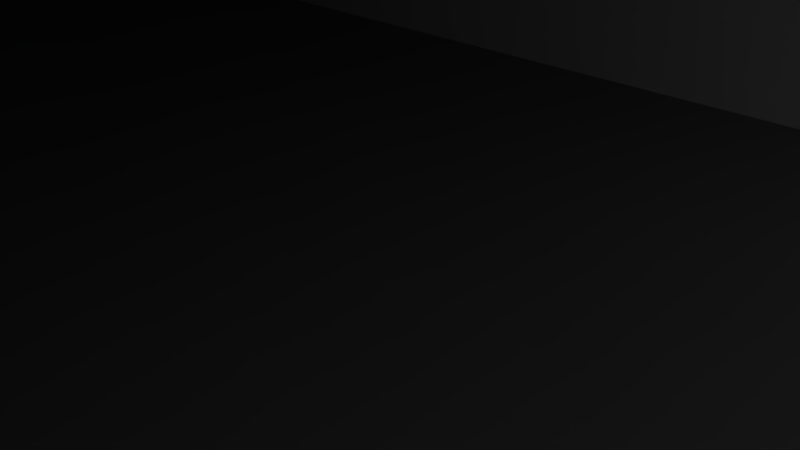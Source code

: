 # Source: Facility1.blend  (saved by Blender 2.79.0; exported with 4.5.12 LTS)
import bpy
from mathutils import Matrix  # noqa: F401  (used for matrix-valued properties, if any)

bpy.ops.wm.read_factory_settings(use_empty=True)
scene = bpy.context.scene
scene.name = 'Scene'

# ---- collections
col_collection_1 = bpy.data.collections.new('Collection 1'); scene.collection.children.link(col_collection_1)

# ---- materials (node trees are filled in below, after node groups)
mat_room1_001 = bpy.data.materials.new('Room1.001')
mat_room1_001.alpha_threshold = 0.0
mat_room1_001.use_transparent_shadow = False
mat_room1_001.roughness = 0.5
mat_room1_001.line_color = (0.0, 0.0, 0.0, 1.0)
mat_floor = bpy.data.materials.new('FLoor')
mat_floor.alpha_threshold = 0.0
mat_floor.use_transparent_shadow = False
mat_floor.diffuse_color = (0.307, 0.307, 0.307, 1.0)
mat_floor.roughness = 0.5
mat_room1 = bpy.data.materials.new('Room1')
mat_room1.alpha_threshold = 0.0
mat_room1.use_transparent_shadow = False
mat_room1.roughness = 0.5
mat_room1.line_color = (0.0, 0.0, 0.0, 1.0)

# ---- material node trees

# ---- world
world_world = bpy.data.worlds.new('World'); scene.world = world_world
world_world.color = (0.05088, 0.05088, 0.05088)
world_world.use_sun_shadow = False
world_world.sun_shadow_jitter_overblur = 0.0
world_world.cycles.sampling_method = 'MANUAL'

# ---- cameras
cam_camera = bpy.data.cameras.new('Camera')
cam_camera.clip_end = 100.0
cam_camera.lens = 35.0
cam_camera.sensor_width = 32.0
cam_camera.sensor_height = 18.0
cam_camera.ortho_scale = 7.314
cam_camera.dof.focus_distance = 0.0
cam_camera.dof.aperture_fstop = 128.0

# ---- lights
light_lamp = bpy.data.lights.new('Lamp', 'POINT')
light_lamp.transmission_factor = 0.0
light_lamp.cutoff_distance = 30.0
light_lamp.energy = 100.0
light_lamp.shadow_buffer_clip_start = 1.001
light_lamp.shadow_soft_size = 0.1
light_lamp.shadow_maximum_resolution = 0.006
light_lamp.use_absolute_resolution = True

# ---- meshes
me_cylinder = bpy.data.meshes.new('Cylinder')
me_cylinder.from_pydata([(0.0, 1.0, -22.0), (0.0, 1.0, -8.611), (0.1305, 0.9914, -22.0), (0.1305, 0.9914, -8.611), (0.2588, 0.9659, -22.0), (0.2588, 0.9659, -8.611), (0.3827, 0.9239, -22.0), (0.3827, 0.9239, -8.611), (0.5, 0.866, -22.0), (0.5, 0.866, -8.611), (0.6088, 0.7934, -22.0), (0.6088, 0.7934, -8.611), (0.7071, 0.7071, -22.0), (0.7071, 0.7071, -8.611), (0.7934, 0.6088, -22.0), (0.7934, 0.6088, -8.611), (0.866, 0.5, -22.0), (0.866, 0.5, -8.611), (0.9239, 0.3827, -22.0), (0.9239, 0.3827, -8.611), (0.9659, 0.2588, -22.0), (0.9659, 0.2588, -8.611), (0.9914, 0.1305, -22.0), (0.9914, 0.1305, -8.611), (1.0, 1.947e-07, -22.0), (1.0, 1.947e-07, -8.611), (0.9914, -0.1305, -22.0), (0.9914, -0.1305, -8.611), (0.9659, -0.2588, -22.0), (0.9659, -0.2588, -8.611), (0.9239, -0.3827, -22.0), (0.9239, -0.3827, -8.611), (0.866, -0.5, -22.0), (0.866, -0.5, -8.611), (0.7934, -0.6088, -22.0), (0.7934, -0.6088, -8.611), (0.7071, -0.7071, -22.0), (0.7071, -0.7071, -8.611), (0.6088, -0.7934, -22.0), (0.6088, -0.7934, -8.611), (0.5, -0.866, -22.0), (0.5, -0.866, -8.611), (0.3827, -0.9239, -22.0), (0.3827, -0.9239, -8.611), (0.2588, -0.9659, -22.0), (0.2588, -0.9659, -8.611), (0.1305, -0.9914, -22.0), (0.1305, -0.9914, -8.611), (3.894e-07, -1.0, -22.0), (3.894e-07, -1.0, -8.611), (-0.1305, -0.9914, -22.0), (-0.1305, -0.9914, -8.611), (-0.2588, -0.9659, -22.0), (-0.2588, -0.9659, -8.611), (-0.3827, -0.9239, -22.0), (-0.3827, -0.9239, -8.611), (-0.5, -0.866, -22.0), (-0.5, -0.866, -8.611), (-0.6088, -0.7934, -22.0), (-0.6088, -0.7934, -8.611), (-0.7071, -0.7071, -22.0), (-0.7071, -0.7071, -8.611), (-0.7934, -0.6088, -22.0), (-0.7934, -0.6088, -8.611), (-0.866, -0.5, -22.0), (-0.866, -0.5, -8.611), (-0.9239, -0.3827, -22.0), (-0.9239, -0.3827, -8.611), (-0.9659, -0.2588, -22.0), (-0.9659, -0.2588, -8.611), (-0.9914, -0.1305, -22.0), (-0.9914, -0.1305, -8.611), (-1.0, 4.888e-07, -22.0), (-1.0, 4.888e-07, -8.611), (-0.9914, 0.1305, -22.0), (-0.9914, 0.1305, -8.611), (-0.9659, 0.2588, -22.0), (-0.9659, 0.2588, -8.611), (-0.9239, 0.3827, -22.0), (-0.9239, 0.3827, -8.611), (-0.866, 0.5, -22.0), (-0.866, 0.5, -8.611), (-0.7934, 0.6088, -22.0), (-0.7934, 0.6088, -8.611), (-0.7071, 0.7071, -22.0), (-0.7071, 0.7071, -8.611), (-0.6088, 0.7934, -22.0), (-0.6088, 0.7934, -8.611), (-0.5, 0.866, -22.0), (-0.5, 0.866, -8.611), (-0.3827, 0.9239, -22.0), (-0.3827, 0.9239, -8.611), (-0.2588, 0.9659, -22.0), (-0.2588, 0.9659, -8.611), (-0.1305, 0.9914, -22.0), (-0.1305, 0.9914, -8.611)], [], [(0, 1, 3, 2), (2, 3, 5, 4), (4, 5, 7, 6), (6, 7, 9, 8), (8, 9, 11, 10), (10, 11, 13, 12), (12, 13, 15, 14), (14, 15, 17, 16), (16, 17, 19, 18), (18, 19, 21, 20), (20, 21, 23, 22), (22, 23, 25, 24), (24, 25, 27, 26), (26, 27, 29, 28), (28, 29, 31, 30), (30, 31, 33, 32), (32, 33, 35, 34), (34, 35, 37, 36), (36, 37, 39, 38), (38, 39, 41, 40), (40, 41, 43, 42), (42, 43, 45, 44), (44, 45, 47, 46), (46, 47, 49, 48), (48, 49, 51, 50), (50, 51, 53, 52), (52, 53, 55, 54), (54, 55, 57, 56), (56, 57, 59, 58), (58, 59, 61, 60), (60, 61, 63, 62), (62, 63, 65, 64), (64, 65, 67, 66), (66, 67, 69, 68), (68, 69, 71, 70), (70, 71, 73, 72), (72, 73, 75, 74), (74, 75, 77, 76), (76, 77, 79, 78), (78, 79, 81, 80), (80, 81, 83, 82), (82, 83, 85, 84), (84, 85, 87, 86), (86, 87, 89, 88), (88, 89, 91, 90), (90, 91, 93, 92), (3, 1, 95, 93, 91, 89, 87, 85, 83, 81, 79, 77, 75, 73, 71, 69, 67, 65, 63, 61, 59, 57, 55, 53, 51, 49, 47, 45, 43, 41, 39, 37, 35, 33, 31, 29, 27, 25, 23, 21, 19, 17, 15, 13, 11, 9, 7, 5), (92, 93, 95, 94), (94, 95, 1, 0), (0, 2, 4, 6, 8, 10, 12, 14, 16, 18, 20, 22, 24, 26, 28, 30, 32, 34, 36, 38, 40, 42, 44, 46, 48, 50, 52, 54, 56, 58, 60, 62, 64, 66, 68, 70, 72, 74, 76, 78, 80, 82, 84, 86, 88, 90, 92, 94)])
me_cylinder.use_remesh_preserve_volume = False
me_cylinder.use_remesh_preserve_attributes = False
me_cylinder.use_mirror_vertex_groups = False
me_cylinder.update()
me_cube_010 = bpy.data.meshes.new('Cube.010')
me_cube_010.from_pydata([(-5.0, 48.44, 17.0), (-5.0, 48.44, 7.001), (-15.0, 48.44, 7.001), (-5.0, 117.7, 7.001), (-15.0, 117.7, 7.001), (17.67, 48.44, 7.001), (-37.67, 48.44, 7.001), (17.67, 117.7, 7.001), (-37.67, 117.7, 7.001), (-15.0, 48.44, 17.0), (17.67, 48.44, 17.0), (-37.67, 48.44, 17.0), (17.67, 117.7, 17.0), (-37.67, 117.7, 17.0), (-5.0, 48.44, 51.75), (-15.0, 48.44, 51.75), (17.67, 48.44, 51.75), (-37.67, 48.44, 51.75), (17.67, 117.7, 51.75), (-37.67, 117.7, 51.75), (-5.673, 117.7, 51.75), (-5.187, 117.7, 17.0), (-14.69, 117.7, 17.0), (-13.62, 117.7, 51.75)], [], [(3, 1, 5, 7), (2, 4, 8, 6), (5, 1, 0, 10), (7, 5, 10, 12), (2, 6, 11, 9), (6, 8, 13, 11), (11, 13, 19, 17), (10, 0, 14, 16), (12, 10, 16, 18), (13, 22, 23, 19), (9, 11, 17, 15), (15, 14, 0, 9), (18, 16, 14, 20), (7, 12, 21, 3), (3, 21, 22, 4), (20, 21, 12, 18), (23, 22, 21, 20), (4, 22, 13, 8), (23, 15, 17, 19), (20, 14, 15, 23), (3, 4, 2, 1)])
_uv = me_cube_010.uv_layers.new(name='UVMap')
_uv.uv.foreach_set('vector', [0.1707, 0.4782, 0.1707, 0.1209, 0.2891, 0.1209, 0.2891, 0.4782, 0.1184, 0.1209, 0.1184, 0.4782, 9.964e-08, 0.4782, 0.0, 0.1209, 0.7841, 0.5881, 0.9025, 0.5881, 0.9025, 0.6396, 0.7841, 0.6396, 0.7841, 0.3573, 0.7841, 0.7146, 0.7318, 0.7146, 0.7318, 0.3573, 0.9025, 0.5881, 0.7841, 0.5881, 0.7841, 0.5365, 0.9025, 0.5365, 0.8119, 0.0, 0.8119, 0.3573, 0.7597, 0.3573, 0.7597, 0.0, 0.7597, 0.0, 0.7597, 0.3573, 0.5782, 0.3573, 0.5782, 3.934e-08, 0.7841, 0.6396, 0.9025, 0.6396, 0.9025, 0.8188, 0.7841, 0.8188, 0.7318, 0.3573, 0.7318, 0.7146, 0.5503, 0.7146, 0.5503, 0.3573, 0.7318, 0.7146, 0.7318, 0.8331, 0.5503, 0.8387, 0.5503, 0.7146, 0.9025, 0.5365, 0.7841, 0.5365, 0.7841, 0.3573, 0.9025, 0.3573, 0.9025, 0.3573, 0.9547, 0.3573, 0.9547, 0.5365, 0.9025, 0.5365, 0.5782, 0.0, 0.5782, 0.3573, 0.4598, 0.3573, 0.4563, 3.934e-08, 0.7841, 1.0, 0.7318, 1.0, 0.7318, 0.8821, 0.7841, 0.8831, 0.7841, 0.8831, 0.7318, 0.8821, 0.7318, 0.8331, 0.7841, 0.8315, 0.5503, 0.8796, 0.7318, 0.8821, 0.7318, 1.0, 0.5503, 1.0, 0.5503, 0.8387, 0.7318, 0.8331, 0.7318, 0.8821, 0.5503, 0.8796, 0.7841, 0.8315, 0.7318, 0.8331, 0.7318, 0.7146, 0.7841, 0.7146, 0.4148, 7.869e-08, 0.4075, 0.3573, 0.2891, 0.3573, 0.2891, 1.18e-07, 0.4563, 3.934e-08, 0.4598, 0.3573, 0.4075, 0.3573, 0.4148, 7.869e-08, 0.1707, 0.4782, 0.1184, 0.4782, 0.1184, 0.1209, 0.1707, 0.1209])
me_cube_010.materials.append(mat_room1_001)
me_cube_010.materials.append(mat_floor)
me_cube_010.use_remesh_preserve_volume = False
me_cube_010.use_remesh_preserve_attributes = False
me_cube_010.use_mirror_vertex_groups = False
me_cube_010.update()
me_cube_003 = bpy.data.meshes.new('Cube.003')
me_cube_003.from_pydata([(-4.315, 1.0, 0.6932), (-4.315, 1.0, 1.0), (29.42, -6.087, 0.6932), (29.42, -6.087, 1.0), (29.42, 1.0, 0.6932), (29.42, 1.0, 1.0), (-1.438, -6.087, 0.6932), (-4.315, -3.211, 0.6932), (-4.315, -3.211, 1.0), (-1.438, -6.087, 1.0)], [], [(2, 3, 9, 6), (0, 1, 5, 4), (4, 5, 3, 2), (5, 1, 8, 9, 3), (7, 8, 1, 0), (6, 9, 8, 7), (0, 4, 2, 6, 7)])
me_cube_003.use_remesh_preserve_volume = False
me_cube_003.use_remesh_preserve_attributes = False
me_cube_003.use_mirror_vertex_groups = False
me_cube_003.update()
me_cube_002 = bpy.data.meshes.new('Cube.002')
me_cube_002.from_pydata([(18.73, 9.574, 7.577), (18.73, 9.574, 8.001), (18.73, 42.0, 7.577), (18.73, 42.0, 8.001), (25.0, 9.574, 7.577), (25.0, 9.574, 8.001), (25.0, 42.0, 7.577), (25.0, 42.0, 8.001)], [], [(0, 1, 3, 2), (2, 3, 7, 6), (6, 7, 5, 4), (4, 5, 1, 0), (2, 6, 4, 0), (7, 3, 1, 5)])
me_cube_002.use_remesh_preserve_volume = False
me_cube_002.use_remesh_preserve_attributes = False
me_cube_002.use_mirror_vertex_groups = False
me_cube_002.update()
me_cube_008 = bpy.data.meshes.new('Cube.008')
me_cube_008.from_pydata([(1.327, 0.6187, 0.2284), (1.327, 0.6187, 0.3964), (1.327, 5.452, 0.2284), (1.327, 5.452, 0.3964), (2.12, 0.6187, 0.2284), (2.12, 0.6187, 0.3964), (2.12, 5.452, 0.2284), (2.12, 5.452, 0.3964)], [], [(0, 1, 3, 2), (2, 3, 7, 6), (6, 7, 5, 4), (4, 5, 1, 0), (2, 6, 4, 0), (7, 3, 1, 5)])
me_cube_008.use_remesh_preserve_volume = False
me_cube_008.use_remesh_preserve_attributes = False
me_cube_008.use_mirror_vertex_groups = False
me_cube_008.update()
me_cube_007 = bpy.data.meshes.new('Cube.007')
me_cube_007.from_pydata([(-1.643, -0.3033, -1.855), (1.643, -0.3033, -1.855), (-1.643, -0.3033, 1.664), (1.643, -0.3033, 1.664), (1.834, -0.6917, -1.855), (-1.834, -0.6917, -1.855), (-1.834, -0.6917, 1.855), (1.834, -0.6917, 1.855), (1.834, -0.3033, -1.855), (-1.834, -0.3033, -1.855), (-1.834, -0.3033, 1.855), (1.834, -0.3033, 1.855), (1.643, -0.6543, -1.855), (-1.643, -0.6543, -1.855), (-1.643, -0.6543, 1.664), (1.643, -0.6543, 1.664)], [], [(0, 2, 14, 13), (10, 6, 7, 11), (9, 5, 6, 10), (11, 7, 4, 8), (2, 0, 9, 10), (1, 3, 11, 8), (3, 2, 10, 11), (3, 1, 12, 15), (2, 3, 15, 14)])
me_cube_007.materials.append(mat_room1)
me_cube_007.materials.append(mat_floor)
me_cube_007.use_remesh_preserve_volume = False
me_cube_007.use_remesh_preserve_attributes = False
me_cube_007.use_mirror_vertex_groups = False
me_cube_007.update()
me_cube_006 = bpy.data.meshes.new('Cube.006')
me_cube_006.from_pydata([], [], [])
me_cube_006.materials.append(mat_room1)
me_cube_006.materials.append(mat_floor)
me_cube_006.use_remesh_preserve_volume = False
me_cube_006.use_remesh_preserve_attributes = False
me_cube_006.use_mirror_vertex_groups = False
me_cube_006.update()
me_cube_005 = bpy.data.meshes.new('Cube.005')
me_cube_005.from_pydata([(-25.15, 0.0, -1.0), (-25.15, 0.0, 6.001), (-25.15, 1.0, -1.0), (-25.15, 1.0, 6.001), (14.15, 0.0, -1.0), (14.15, 0.0, 6.001), (14.15, 1.0, -1.0), (14.15, 1.0, 6.001)], [], [(0, 1, 3, 2), (2, 3, 7, 6), (6, 7, 5, 4), (4, 5, 1, 0), (2, 6, 4, 0), (7, 3, 1, 5)])
me_cube_005.use_remesh_preserve_volume = False
me_cube_005.use_remesh_preserve_attributes = False
me_cube_005.use_mirror_vertex_groups = False
me_cube_005.update()
me_cube_004 = bpy.data.meshes.new('Cube.004')
me_cube_004.from_pydata([(-1.0, -1.0, 0.0), (-1.0, -1.0, 1.0), (-1.0, 16.57, 0.0), (-1.0, 16.57, 1.0), (49.0, -1.0, 0.0), (49.0, -1.0, 1.0), (49.0, 16.57, 0.0), (49.0, 16.57, 1.0)], [], [(0, 1, 3, 2), (2, 3, 7, 6), (6, 7, 5, 4), (4, 5, 1, 0), (2, 6, 4, 0), (7, 3, 1, 5)])
me_cube_004.use_remesh_preserve_volume = False
me_cube_004.use_remesh_preserve_attributes = False
me_cube_004.use_mirror_vertex_groups = False
me_cube_004.update()
me_cube_001 = bpy.data.meshes.new('Cube.001')
me_cube_001.from_pydata([(-0.36, -0.3547, -0.9), (-0.36, -0.3547, 0.9), (-0.36, 0.3547, -0.9), (-0.36, 0.3547, 0.9), (0.36, -0.3547, -0.9), (0.36, -0.3547, 0.9), (0.36, 0.3547, -0.9), (0.36, 0.3547, 0.9)], [], [(0, 1, 3, 2), (2, 3, 7, 6), (6, 7, 5, 4), (4, 5, 1, 0), (2, 6, 4, 0), (7, 3, 1, 5)])
me_cube_001.use_remesh_preserve_volume = False
me_cube_001.use_remesh_preserve_attributes = False
me_cube_001.use_mirror_vertex_groups = False
me_cube_001.update()
me_cube = bpy.data.meshes.new('Cube')
me_cube.from_pydata([(25.89, 25.89, -1.036), (25.89, -25.89, -1.036), (-21.64, -25.89, -1.036), (-25.89, 25.89, -1.036), (25.89, 25.89, 17.61), (25.89, -25.89, 17.61), (-25.89, -25.89, 17.61), (-25.89, 25.89, 17.61), (15.54, 25.89, -1.036), (5.178, 25.89, -1.036), (-5.178, 25.89, -1.036), (-15.54, 25.89, -1.036), (15.54, -25.89, -1.036), (5.178, -25.89, -1.036), (-5.178, -25.89, -1.036), (-18.36, -25.89, -1.036), (15.54, 25.89, 17.61), (5.178, 25.89, 17.61), (-5.178, 25.89, 17.61), (-15.54, 25.89, 17.61), (15.54, -25.89, 17.61), (5.178, -25.89, 17.61), (-5.178, -25.89, 17.61), (-15.54, -25.89, 17.61), (25.89, 15.54, -1.036), (25.89, 5.178, -1.036), (25.89, -5.178, -1.036), (25.89, -15.54, -1.036), (-25.89, -15.54, -1.036), (-25.89, -5.178, -1.036), (-25.89, 5.178, -1.036), (-25.89, 15.54, -1.036), (25.89, 15.54, 17.61), (25.89, 5.178, 17.61), (25.89, -5.178, 17.61), (25.89, -15.54, 17.61), (-25.89, -15.54, 17.61), (-25.89, -5.178, 17.61), (-25.89, 5.178, 17.61), (-25.89, 15.54, 17.61), (15.54, -15.54, 17.61), (15.54, -5.178, 17.61), (15.54, 5.178, 17.61), (15.54, 15.54, 17.61), (5.178, -15.54, 17.61), (5.178, -5.178, 17.61), (5.178, 5.178, 17.61), (5.178, 15.54, 17.61), (-5.178, -15.54, 17.61), (-5.178, -5.178, 17.61), (-5.178, 5.178, 17.61), (-5.178, 15.54, 17.61), (-15.54, -15.54, 17.61), (-15.54, -5.178, 17.61), (-15.54, 5.178, 17.61), (-15.54, 15.54, 17.61), (15.54, 15.54, -1.036), (15.54, 5.178, -1.036), (15.54, -5.178, -1.036), (15.54, -15.54, -1.036), (5.178, 15.54, -1.036), (5.178, 5.178, -1.036), (5.178, -5.178, -1.036), (5.178, -15.54, -1.036), (-5.178, 15.54, -1.036), (-5.178, 5.178, -1.036), (-5.178, -5.178, -1.036), (-5.178, -15.54, -1.036), (-15.54, 15.54, -1.036), (-15.54, 5.178, -1.036), (-15.54, -5.178, -1.036), (-15.54, -15.54, -1.036), (25.89, 25.89, 5.178), (25.89, 25.89, 11.39), (25.89, -25.89, 5.178), (25.89, -25.89, 11.39), (-21.64, -25.89, 2.807), (-25.89, -25.89, 11.39), (-25.89, 25.89, 5.178), (-25.89, 25.89, 11.39), (15.54, 25.89, 11.39), (15.54, 25.89, 5.178), (5.178, 25.89, 11.39), (5.178, 25.89, 5.178), (-5.178, 25.89, 11.39), (-5.178, 25.89, 5.178), (-15.54, 25.89, 11.39), (-15.54, 25.89, 5.178), (15.54, -25.89, 5.178), (15.54, -25.89, 11.39), (5.178, -25.89, 5.178), (5.178, -25.89, 11.39), (-5.178, -25.89, 5.178), (-5.178, -25.89, 11.39), (-18.36, -25.89, 2.807), (-15.54, -25.89, 11.39), (-25.89, -15.54, 5.178), (-25.89, -15.54, 11.39), (-25.89, -5.178, 5.178), (-25.89, -5.178, 11.39), (-25.89, 5.178, 5.178), (-25.89, 5.178, 11.39), (-25.89, 15.54, 5.178), (-25.89, 15.54, 11.39), (25.89, 15.54, 5.178), (25.89, 15.54, 11.39), (25.89, 5.178, 5.178), (25.89, 5.178, 11.39), (25.89, -5.178, 5.178), (25.89, -5.178, 11.39), (25.89, -15.54, 5.178), (25.89, -15.54, 11.39), (-15.54, -25.89, -1.036), (-25.89, -25.89, -1.036), (-25.89, -25.89, 5.178), (-15.54, -25.89, 5.178), (-21.64, -24.96, -1.036), (-18.36, -24.96, -1.036), (-21.64, -24.96, 2.807), (-18.36, -24.96, 2.807)], [], [(71, 112, 113, 28), (52, 36, 6, 23), (111, 35, 5, 75), (95, 23, 6, 77), (103, 39, 7, 79), (87, 11, 3, 78), (72, 0, 8, 81), (81, 8, 9, 83), (83, 9, 10, 85), (85, 10, 11, 87), (75, 5, 20, 89), (89, 20, 21, 91), (91, 21, 22, 93), (93, 22, 23, 95), (35, 40, 20, 5), (40, 44, 21, 20), (44, 48, 22, 21), (48, 52, 23, 22), (27, 1, 12, 59), (59, 12, 13, 63), (63, 13, 14, 67), (67, 14, 112, 71), (10, 64, 68, 11), (64, 65, 69, 68), (65, 66, 70, 69), (66, 67, 71, 70), (9, 60, 64, 10), (60, 61, 65, 64), (61, 62, 66, 65), (62, 63, 67, 66), (8, 56, 60, 9), (56, 57, 61, 60), (57, 58, 62, 61), (58, 59, 63, 62), (0, 24, 56, 8), (24, 25, 57, 56), (25, 26, 58, 57), (26, 27, 59, 58), (18, 19, 55, 51), (51, 55, 54, 50), (50, 54, 53, 49), (49, 53, 52, 48), (17, 18, 51, 47), (47, 51, 50, 46), (46, 50, 49, 45), (45, 49, 48, 44), (16, 17, 47, 43), (43, 47, 46, 42), (42, 46, 45, 41), (41, 45, 44, 40), (4, 16, 43, 32), (32, 43, 42, 33), (33, 42, 41, 34), (34, 41, 40, 35), (77, 6, 36, 97), (97, 36, 37, 99), (99, 37, 38, 101), (101, 38, 39, 103), (73, 4, 32, 105), (105, 32, 33, 107), (107, 33, 34, 109), (109, 34, 35, 111), (19, 7, 39, 55), (55, 39, 38, 54), (54, 38, 37, 53), (53, 37, 36, 52), (11, 68, 31, 3), (68, 69, 30, 31), (69, 70, 29, 30), (70, 71, 28, 29), (26, 108, 110, 27), (108, 109, 111, 110), (25, 106, 108, 26), (106, 107, 109, 108), (24, 104, 106, 25), (104, 105, 107, 106), (0, 72, 104, 24), (72, 73, 105, 104), (30, 100, 102, 31), (100, 101, 103, 102), (29, 98, 100, 30), (98, 99, 101, 100), (28, 96, 98, 29), (96, 97, 99, 98), (113, 114, 96, 28), (114, 77, 97, 96), (14, 92, 115, 112), (92, 93, 95, 115), (13, 90, 92, 14), (90, 91, 93, 92), (12, 88, 90, 13), (88, 89, 91, 90), (1, 74, 88, 12), (74, 75, 89, 88), (18, 84, 86, 19), (84, 85, 87, 86), (17, 82, 84, 18), (82, 83, 85, 84), (16, 80, 82, 17), (80, 81, 83, 82), (4, 73, 80, 16), (73, 72, 81, 80), (19, 86, 79, 7), (86, 87, 78, 79), (31, 102, 78, 3), (102, 103, 79, 78), (115, 95, 77, 114), (27, 110, 74, 1), (110, 111, 75, 74), (2, 113, 112, 15), (76, 114, 113, 2), (15, 112, 115, 94), (94, 115, 114, 76), (94, 76, 118, 119), (15, 94, 119, 117), (76, 2, 116, 118)])
me_cube.polygons.foreach_set('material_index', [1, 0, 0, 0, 0, 0, 0, 0, 0, 0, 0, 0, 0, 0, 0, 0, 0, 0, 1, 1, 1, 1, 1, 1, 1, 1, 1, 1, 1, 1, 1, 1, 1, 1, 1, 1, 1, 1, 0, 0, 0, 0, 0, 0, 0, 0, 0, 0, 0, 0, 0, 0, 0, 0, 0, 0, 0, 0, 0, 0, 0, 0, 0, 0, 0, 0, 1, 1, 1, 1, 0, 0, 0, 0, 0, 0, 0, 0, 0, 0, 0, 0, 0, 0, 0, 0, 0, 0, 0, 0, 0, 0, 0, 0, 0, 0, 0, 0, 0, 0, 0, 0, 0, 0, 0, 0, 0, 0, 0, 0, 0, 0, 0, 0, 0, 0])
me_cube.materials.append(mat_room1)
me_cube.materials.append(mat_floor)
me_cube.use_remesh_preserve_volume = False
me_cube.use_remesh_preserve_attributes = False
me_cube.use_mirror_vertex_groups = False
me_cube.update()
me_cube_009 = bpy.data.meshes.new('Cube.009')
me_cube_009.from_pydata([(25.0, 25.0, -1.0), (25.0, -25.0, -1.0), (-21.83, -25.0, -1.0), (-25.0, 25.0, -1.0), (25.0, 25.0, 17.0), (25.0, -25.0, 17.0), (-25.0, -25.0, 17.0), (-25.0, 25.0, 17.0), (15.0, 25.0, -1.0), (5.0, 25.0, -1.0), (-5.0, 25.0, -1.0), (-15.0, 25.0, -1.0), (15.0, -25.0, -1.0), (5.0, -25.0, -1.0), (-5.0, -25.0, -1.0), (-18.17, -25.0, -1.0), (15.0, 25.0, 17.0), (5.0, 25.0, 17.0), (-5.0, 25.0, 17.0), (-15.0, 25.0, 17.0), (15.0, -25.0, 17.0), (5.0, -25.0, 17.0), (-5.0, -25.0, 17.0), (-15.0, -25.0, 17.0), (25.0, 15.0, -1.0), (25.0, 5.0, -1.0), (25.0, -5.0, -1.0), (25.0, -15.0, -1.0), (-25.0, -15.0, -1.0), (-25.0, -5.0, -1.0), (-25.0, 5.0, -1.0), (-25.0, 15.0, -1.0), (25.0, 15.0, 17.0), (25.0, 5.0, 17.0), (25.0, -5.0, 17.0), (25.0, -15.0, 17.0), (-25.0, -15.0, 17.0), (-25.0, -5.0, 17.0), (-25.0, 5.0, 17.0), (-25.0, 15.0, 17.0), (15.0, 15.0, -1.0), (15.0, 5.0, -1.0), (15.0, -5.0, -1.0), (15.0, -15.0, -1.0), (5.0, 15.0, -1.0), (5.0, 5.0, -1.0), (5.0, -5.0, -1.0), (5.0, -15.0, -1.0), (-5.0, 15.0, -1.0), (-5.0, 5.0, -1.0), (-5.0, -5.0, -1.0), (-5.0, -15.0, -1.0), (-15.0, 15.0, -1.0), (-15.0, 5.0, -1.0), (-15.0, -5.0, -1.0), (-15.0, -15.0, -1.0), (25.0, 25.0, 5.0), (25.0, 25.0, 7.001), (25.0, -25.0, 5.0), (25.0, -25.0, 7.001), (-21.83, -25.0, 2.71), (-25.0, -25.0, 7.001), (-25.0, 25.0, 5.0), (-25.0, 25.0, 7.001), (15.0, 25.0, 7.001), (15.0, 25.0, 5.0), (5.0, 25.0, 7.001), (5.0, 25.0, 5.0), (-5.0, 25.0, 7.001), (-5.0, 25.0, 5.0), (-15.0, 25.0, 7.001), (-15.0, 25.0, 5.0), (15.0, -25.0, 5.0), (15.0, -25.0, 7.001), (5.0, -25.0, 5.0), (5.0, -25.0, 7.001), (-5.0, -25.0, 5.0), (-5.0, -25.0, 7.001), (-18.17, -25.0, 2.71), (-15.0, -25.0, 7.001), (-25.0, -15.0, 5.0), (-25.0, -15.0, 7.001), (-25.0, -5.0, 5.0), (-25.0, -5.0, 7.001), (-25.0, 5.0, 5.0), (-25.0, 5.0, 7.001), (-25.0, 15.0, 5.0), (-25.0, 15.0, 7.001), (25.0, 15.0, 5.0), (25.0, 15.0, 7.001), (25.0, 5.0, 5.0), (25.0, 5.0, 7.001), (25.0, -5.0, 5.0), (25.0, -5.0, 7.001), (25.0, -15.0, 5.0), (25.0, -15.0, 7.001), (-15.0, -25.0, -1.0), (-25.0, -25.0, -1.0), (-25.0, -25.0, 5.0), (-15.0, -25.0, 5.0), (-5.0, 48.44, 17.0), (-15.0, 48.44, 17.0), (-5.0, 48.44, 7.001), (-15.0, 48.44, 7.001), (-5.0, 48.44, 17.0), (17.5, -10.5, 22.0), (17.5, -17.5, 22.0), (-10.5, 17.5, 22.0), (-17.5, 17.5, 22.0), (-10.5, -17.5, 22.0), (-17.5, -17.5, 22.0), (-17.5, 10.5, 22.0), (17.5, 17.5, 22.0), (10.5, 17.5, 22.0), (3.5, 17.5, 22.0), (-3.5, 17.5, 22.0), (10.5, -17.5, 22.0), (3.5, -17.5, 22.0), (-3.5, -17.5, 22.0), (10.5, 10.5, 22.0), (3.5, 10.5, 22.0), (-3.5, 10.5, 22.0), (-10.5, 10.5, 22.0), (17.5, 10.5, 22.0), (17.5, 3.5, 22.0), (17.5, -3.5, 22.0), (-17.5, -10.5, 22.0), (-17.5, -3.5, 22.0), (-17.5, 3.5, 22.0), (10.5, -10.5, 22.0), (10.5, -3.5, 22.0), (10.5, 3.5, 22.0), (3.5, -10.5, 22.0), (3.5, -3.5, 22.0), (3.5, 3.5, 22.0), (-3.5, -10.5, 22.0), (-3.5, -3.5, 22.0), (-3.5, 3.5, 22.0), (-10.5, -10.5, 22.0), (-10.5, -3.5, 22.0), (-10.5, 3.5, 22.0)], [(101, 104)], [(95, 59, 5, 35), (79, 61, 6, 23), (87, 63, 7, 39), (71, 62, 3, 11), (56, 65, 8, 0), (65, 67, 9, 8), (67, 69, 10, 9), (69, 71, 11, 10), (59, 73, 20, 5), (73, 75, 21, 20), (75, 77, 22, 21), (77, 79, 23, 22), (27, 43, 12, 1), (43, 47, 13, 12), (47, 51, 14, 13), (51, 55, 96, 14), (10, 11, 52, 48), (48, 52, 53, 49), (49, 53, 54, 50), (50, 54, 55, 51), (9, 10, 48, 44), (44, 48, 49, 45), (45, 49, 50, 46), (46, 50, 51, 47), (8, 9, 44, 40), (40, 44, 45, 41), (41, 45, 46, 42), (42, 46, 47, 43), (0, 8, 40, 24), (24, 40, 41, 25), (25, 41, 42, 26), (26, 42, 43, 27), (32, 33, 124, 123), (19, 18, 115, 107), (35, 5, 106, 105), (4, 32, 123, 112), (18, 17, 114, 115), (38, 39, 111, 128), (17, 16, 113, 114), (37, 38, 128, 127), (16, 4, 112, 113), (36, 37, 127, 126), (22, 23, 109, 118), (6, 36, 126, 110), (21, 22, 118, 117), (39, 7, 108, 111), (34, 35, 105, 125), (20, 21, 117, 116), (61, 81, 36, 6), (81, 83, 37, 36), (83, 85, 38, 37), (85, 87, 39, 38), (57, 89, 32, 4), (89, 91, 33, 32), (91, 93, 34, 33), (93, 95, 35, 34), (23, 6, 110, 109), (33, 34, 125, 124), (5, 20, 116, 106), (7, 19, 107, 108), (11, 3, 31, 52), (52, 31, 30, 53), (53, 30, 29, 54), (54, 29, 28, 55), (26, 27, 94, 92), (92, 94, 95, 93), (25, 26, 92, 90), (90, 92, 93, 91), (24, 25, 90, 88), (88, 90, 91, 89), (0, 24, 88, 56), (56, 88, 89, 57), (30, 31, 86, 84), (84, 86, 87, 85), (29, 30, 84, 82), (82, 84, 85, 83), (28, 29, 82, 80), (80, 82, 83, 81), (97, 28, 80, 98), (98, 80, 81, 61), (14, 96, 99, 76), (76, 99, 79, 77), (13, 14, 76, 74), (74, 76, 77, 75), (12, 13, 74, 72), (72, 74, 75, 73), (1, 12, 72, 58), (58, 72, 73, 59), (18, 19, 101, 100), (68, 70, 71, 69), (17, 18, 68, 66), (66, 68, 69, 67), (16, 17, 66, 64), (64, 66, 67, 65), (4, 16, 64, 57), (57, 64, 65, 56), (19, 7, 63, 70), (70, 63, 62, 71), (31, 3, 62, 86), (86, 62, 63, 87), (99, 98, 61, 79), (27, 1, 58, 94), (94, 58, 59, 95), (60, 2, 97, 98), (15, 78, 99, 96), (78, 60, 98, 99), (2, 15, 96, 55, 28, 97), (70, 68, 102, 103), (19, 70, 103, 101), (68, 18, 100, 102), (138, 109, 110, 126), (105, 106, 116, 129), (129, 116, 117, 132), (132, 117, 118, 135), (135, 118, 109, 138), (115, 121, 122, 107), (121, 137, 140, 122), (137, 136, 139, 140), (136, 135, 138, 139), (114, 120, 121, 115), (120, 134, 137, 121), (134, 133, 136, 137), (133, 132, 135, 136), (113, 119, 120, 114), (119, 131, 134, 120), (131, 130, 133, 134), (130, 129, 132, 133), (112, 123, 119, 113), (123, 124, 131, 119), (124, 125, 130, 131), (125, 105, 129, 130), (107, 122, 111, 108), (122, 140, 128, 111), (140, 139, 127, 128), (139, 138, 126, 127)])
me_cube_009.polygons.foreach_set('material_index', [0, 0, 0, 0, 0, 0, 0, 0, 0, 0, 0, 0, 1, 1, 1, 1, 1, 1, 1, 1, 1, 1, 1, 1, 1, 1, 1, 1, 1, 1, 1, 1, 0, 0, 0, 0, 0, 0, 0, 0, 0, 0, 0, 0, 0, 0, 0, 0, 0, 0, 0, 0, 0, 0, 0, 0, 0, 0, 0, 0, 1, 1, 1, 1, 0, 0, 0, 0, 0, 0, 0, 0, 0, 0, 0, 0, 0, 0, 0, 0, 0, 0, 0, 0, 0, 0, 0, 0, 0, 0, 0, 0, 0, 0, 0, 0, 0, 0, 0, 0, 0, 0, 0, 0, 0, 0, 1, 0, 0, 0, 0, 0, 0, 0, 0, 0, 0, 0, 0, 0, 0, 0, 0, 0, 0, 0, 0, 0, 0, 0, 0, 0, 0, 0, 0])
_uv = me_cube_009.uv_layers.new(name='UVMap')
_uv.uv.foreach_set('vector', [0.8642, 0.2063, 0.8642, 0.2578, 0.8119, 0.2578, 0.8119, 0.2063, 0.9478, 0.05157, 0.9478, 9.836e-09, 1.0, 0.0, 1.0, 0.05157, 0.04179, 0.7876, 0.04179, 0.736, 0.09402, 0.736, 0.09402, 0.7876, 0.9652, 0.6396, 0.9652, 0.5881, 0.9965, 0.5881, 0.9965, 0.6396, 0.9652, 0.8459, 0.9652, 0.7943, 0.9965, 0.7943, 0.9965, 0.8459, 0.9652, 0.7943, 0.9652, 0.7428, 0.9965, 0.7428, 0.9965, 0.7943, 0.9652, 0.7428, 0.9652, 0.6912, 0.9965, 0.6912, 0.9965, 0.7428, 0.9652, 0.6912, 0.9652, 0.6396, 0.9965, 0.6396, 0.9965, 0.6912, 0.9478, 0.2578, 0.9478, 0.2063, 1.0, 0.2063, 1.0, 0.2578, 0.9478, 0.2063, 0.9478, 0.1547, 1.0, 0.1547, 1.0, 0.2063, 0.9478, 0.1547, 0.9478, 0.1031, 1.0, 0.1031, 1.0, 0.1547, 0.9478, 0.1031, 0.9478, 0.05157, 1.0, 0.05157, 1.0, 0.1031, 0.05224, 0.4782, 0.05224, 0.5298, 9.964e-09, 0.5298, 0.0, 0.4782, 0.05224, 0.5298, 0.05224, 0.5813, 9.964e-09, 0.5813, 9.964e-09, 0.5298, 0.05224, 0.5813, 0.05224, 0.6329, 1.993e-08, 0.6329, 9.964e-09, 0.5813, 0.05224, 0.6329, 0.05224, 0.6845, 1.993e-08, 0.6845, 1.993e-08, 0.6329, 0.2612, 0.6329, 0.2612, 0.6845, 0.209, 0.6845, 0.209, 0.6329, 0.209, 0.6329, 0.209, 0.6845, 0.1567, 0.6845, 0.1567, 0.6329, 0.1567, 0.6329, 0.1567, 0.6845, 0.1045, 0.6845, 0.1045, 0.6329, 0.1045, 0.6329, 0.1045, 0.6845, 0.05224, 0.6845, 0.05224, 0.6329, 0.2612, 0.5813, 0.2612, 0.6329, 0.209, 0.6329, 0.209, 0.5813, 0.209, 0.5813, 0.209, 0.6329, 0.1567, 0.6329, 0.1567, 0.5813, 0.1567, 0.5813, 0.1567, 0.6329, 0.1045, 0.6329, 0.1045, 0.5813, 0.1045, 0.5813, 0.1045, 0.6329, 0.05224, 0.6329, 0.05224, 0.5813, 0.2612, 0.5298, 0.2612, 0.5813, 0.209, 0.5813, 0.209, 0.5298, 0.209, 0.5298, 0.209, 0.5813, 0.1567, 0.5813, 0.1567, 0.5298, 0.1567, 0.5298, 0.1567, 0.5813, 0.1045, 0.5813, 0.1045, 0.5298, 0.1045, 0.5298, 0.1045, 0.5813, 0.05224, 0.5813, 0.05224, 0.5298, 0.2612, 0.4782, 0.2612, 0.5298, 0.209, 0.5298, 0.209, 0.4782, 0.209, 0.4782, 0.209, 0.5298, 0.1567, 0.5298, 0.1567, 0.4782, 0.1567, 0.4782, 0.1567, 0.5298, 0.1045, 0.5298, 0.1045, 0.4782, 0.1045, 0.4782, 0.1045, 0.5298, 0.05224, 0.5298, 0.05224, 0.4782, 0.8119, 0.05157, 0.8119, 0.1031, 0.8119, 0.1031, 0.8119, 0.05157, 0.3413, 0.4782, 0.3936, 0.4782, 0.3936, 0.4782, 0.3413, 0.4782, 0.8119, 0.2063, 0.8119, 0.2578, 0.8119, 0.2578, 0.8119, 0.2063, 0.8119, 8.852e-08, 0.8119, 0.05157, 0.8119, 0.05157, 0.8119, 8.852e-08, 0.9025, 0.6912, 0.9025, 0.7428, 0.9025, 0.7428, 0.9025, 0.6912, 0.09402, 0.8392, 0.09402, 0.7876, 0.09402, 0.7876, 0.09402, 0.8392, 0.9025, 0.7428, 0.9025, 0.7943, 0.9025, 0.7943, 0.9025, 0.7428, 0.09402, 0.8907, 0.09402, 0.8392, 0.09402, 0.8392, 0.09402, 0.8907, 0.9025, 0.7943, 0.9025, 0.8459, 0.9025, 0.8459, 0.9025, 0.7943, 0.09402, 0.9423, 0.09402, 0.8907, 0.09402, 0.8907, 0.09402, 0.9423, 1.0, 0.1031, 1.0, 0.05157, 1.0, 0.05157, 1.0, 0.1031, 0.09402, 0.9939, 0.09402, 0.9423, 0.09402, 0.9423, 0.09402, 0.9939, 1.0, 0.1547, 1.0, 0.1031, 1.0, 0.1031, 1.0, 0.1547, 0.09402, 0.7876, 0.09402, 0.736, 0.09402, 0.736, 0.09402, 0.7876, 0.8119, 0.1547, 0.8119, 0.2063, 0.8119, 0.2063, 0.8119, 0.1547, 1.0, 0.2063, 1.0, 0.1547, 1.0, 0.1547, 1.0, 0.2063, 0.04179, 0.9939, 0.04179, 0.9423, 0.09402, 0.9423, 0.09402, 0.9939, 0.04179, 0.9423, 0.04179, 0.8907, 0.09402, 0.8907, 0.09402, 0.9423, 0.04179, 0.8907, 0.04179, 0.8392, 0.09402, 0.8392, 0.09402, 0.8907, 0.04179, 0.8392, 0.04179, 0.7876, 0.09402, 0.7876, 0.09402, 0.8392, 0.8642, 5.902e-08, 0.8642, 0.05157, 0.8119, 0.05157, 0.8119, 8.852e-08, 0.8642, 0.05157, 0.8642, 0.1031, 0.8119, 0.1031, 0.8119, 0.05157, 0.8642, 0.1031, 0.8642, 0.1547, 0.8119, 0.1547, 0.8119, 0.1031, 0.8642, 0.1547, 0.8642, 0.2063, 0.8119, 0.2063, 0.8119, 0.1547, 1.0, 0.05157, 1.0, 0.0, 1.0, 0.0, 1.0, 0.05157, 0.8119, 0.1031, 0.8119, 0.1547, 0.8119, 0.1547, 0.8119, 0.1031, 1.0, 0.2578, 1.0, 0.2063, 1.0, 0.2063, 1.0, 0.2578, 0.9025, 0.5881, 0.9025, 0.6396, 0.9025, 0.6396, 0.9025, 0.5881, 0.2612, 0.6845, 0.2612, 0.736, 0.209, 0.736, 0.209, 0.6845, 0.209, 0.6845, 0.209, 0.736, 0.1567, 0.736, 0.1567, 0.6845, 0.1567, 0.6845, 0.1567, 0.736, 0.1045, 0.736, 0.1045, 0.6845, 0.1045, 0.6845, 0.1045, 0.736, 0.05224, 0.736, 0.05224, 0.6845, 0.906, 0.1547, 0.906, 0.2063, 0.8746, 0.2063, 0.8746, 0.1547, 0.8746, 0.1547, 0.8746, 0.2063, 0.8642, 0.2063, 0.8642, 0.1547, 0.906, 0.1031, 0.906, 0.1547, 0.8746, 0.1547, 0.8746, 0.1031, 0.8746, 0.1031, 0.8746, 0.1547, 0.8642, 0.1547, 0.8642, 0.1031, 0.906, 0.05157, 0.906, 0.1031, 0.8746, 0.1031, 0.8746, 0.05157, 0.8746, 0.05157, 0.8746, 0.1031, 0.8642, 0.1031, 0.8642, 0.05157, 0.906, 0.0, 0.906, 0.05157, 0.8746, 0.05157, 0.8746, 1.967e-08, 0.8746, 1.967e-08, 0.8746, 0.05157, 0.8642, 0.05157, 0.8642, 5.902e-08, 0.0, 0.8392, 1.246e-09, 0.7876, 0.03134, 0.7876, 0.03134, 0.8392, 0.03134, 0.8392, 0.03134, 0.7876, 0.04179, 0.7876, 0.04179, 0.8392, 8.719e-09, 0.8907, 0.0, 0.8392, 0.03134, 0.8392, 0.03134, 0.8907, 0.03134, 0.8907, 0.03134, 0.8392, 0.04179, 0.8392, 0.04179, 0.8907, 1.246e-08, 0.9423, 8.719e-09, 0.8907, 0.03134, 0.8907, 0.03134, 0.9423, 0.03134, 0.9423, 0.03134, 0.8907, 0.04179, 0.8907, 0.04179, 0.9423, 1.557e-08, 0.9939, 1.246e-08, 0.9423, 0.03134, 0.9423, 0.03134, 0.9939, 0.03134, 0.9939, 0.03134, 0.9423, 0.04179, 0.9423, 0.04179, 0.9939, 0.906, 0.1031, 0.906, 0.05157, 0.9373, 0.05157, 0.9373, 0.1031, 0.9373, 0.1031, 0.9373, 0.05157, 0.9478, 0.05157, 0.9478, 0.1031, 0.906, 0.1547, 0.906, 0.1031, 0.9373, 0.1031, 0.9373, 0.1547, 0.9373, 0.1547, 0.9373, 0.1031, 0.9478, 0.1031, 0.9478, 0.1547, 0.906, 0.2063, 0.906, 0.1547, 0.9373, 0.1547, 0.9373, 0.2063, 0.9373, 0.2063, 0.9373, 0.1547, 0.9478, 0.1547, 0.9478, 0.2063, 0.906, 0.2578, 0.906, 0.2063, 0.9373, 0.2063, 0.9373, 0.2578, 0.9373, 0.2578, 0.9373, 0.2063, 0.9478, 0.2063, 0.9478, 0.2578, 0.3936, 0.4782, 0.3413, 0.4782, 0.3413, 0.3573, 0.3936, 0.3573, 0.9547, 0.6912, 0.9547, 0.6396, 0.9652, 0.6396, 0.9652, 0.6912, 0.9025, 0.7428, 0.9025, 0.6912, 0.9547, 0.6912, 0.9547, 0.7428, 0.9547, 0.7428, 0.9547, 0.6912, 0.9652, 0.6912, 0.9652, 0.7428, 0.9025, 0.7943, 0.9025, 0.7428, 0.9547, 0.7428, 0.9547, 0.7943, 0.9547, 0.7943, 0.9547, 0.7428, 0.9652, 0.7428, 0.9652, 0.7943, 0.9025, 0.8459, 0.9025, 0.7943, 0.9547, 0.7943, 0.9547, 0.8459, 0.9547, 0.8459, 0.9547, 0.7943, 0.9652, 0.7943, 0.9652, 0.8459, 0.9025, 0.6396, 0.9025, 0.5881, 0.9547, 0.5881, 0.9547, 0.6396, 0.9547, 0.6396, 0.9547, 0.5881, 0.9652, 0.5881, 0.9652, 0.6396, 1.246e-09, 0.7876, 8.096e-09, 0.736, 0.03134, 0.736, 0.03134, 0.7876, 0.03134, 0.7876, 0.03134, 0.736, 0.04179, 0.736, 0.04179, 0.7876, 0.9373, 0.05157, 0.9373, 2.951e-08, 0.9478, 9.836e-09, 0.9478, 0.05157, 0.906, 0.2063, 0.906, 0.2578, 0.8746, 0.2578, 0.8746, 0.2063, 0.8746, 0.2063, 0.8746, 0.2578, 0.8642, 0.2578, 0.8642, 0.2063, 0.9253, 0.01632, 0.906, 0.01632, 0.906, 1.967e-08, 0.9373, 2.951e-08, 0.906, 0.03524, 0.9253, 0.03524, 0.9373, 0.05157, 0.906, 0.05157, 0.9253, 0.03524, 0.9253, 0.01632, 0.9373, 2.951e-08, 0.9373, 0.05157, 1.993e-08, 0.7197, 1.993e-08, 0.7008, 1.993e-08, 0.6845, 0.05224, 0.6845, 0.05224, 0.736, 1.993e-08, 0.736, 0.1184, 9.836e-09, 0.1707, 0.0, 0.1707, 0.1209, 0.1184, 0.1209, 0.1463, 0.736, 0.1985, 0.736, 0.1985, 0.8569, 0.1463, 0.8569, 0.1463, 0.8569, 0.09402, 0.8569, 0.09402, 0.736, 0.1463, 0.736, 0.3413, 0.6845, 0.3413, 0.736, 0.2891, 0.736, 0.2891, 0.6845, 0.5503, 0.6845, 0.5503, 0.736, 0.4981, 0.736, 0.4981, 0.6845, 0.4981, 0.6845, 0.4981, 0.736, 0.4458, 0.736, 0.4458, 0.6845, 0.4458, 0.6845, 0.4458, 0.736, 0.3936, 0.736, 0.3936, 0.6845, 0.3936, 0.6845, 0.3936, 0.736, 0.3413, 0.736, 0.3413, 0.6845, 0.3936, 0.4782, 0.3936, 0.5298, 0.3413, 0.5298, 0.3413, 0.4782, 0.3936, 0.5298, 0.3936, 0.5813, 0.3413, 0.5813, 0.3413, 0.5298, 0.3936, 0.5813, 0.3936, 0.6329, 0.3413, 0.6329, 0.3413, 0.5813, 0.3936, 0.6329, 0.3936, 0.6845, 0.3413, 0.6845, 0.3413, 0.6329, 0.4458, 0.4782, 0.4458, 0.5298, 0.3936, 0.5298, 0.3936, 0.4782, 0.4458, 0.5298, 0.4458, 0.5813, 0.3936, 0.5813, 0.3936, 0.5298, 0.4458, 0.5813, 0.4458, 0.6329, 0.3936, 0.6329, 0.3936, 0.5813, 0.4458, 0.6329, 0.4458, 0.6845, 0.3936, 0.6845, 0.3936, 0.6329, 0.4981, 0.4782, 0.4981, 0.5298, 0.4458, 0.5298, 0.4458, 0.4782, 0.4981, 0.5298, 0.4981, 0.5813, 0.4458, 0.5813, 0.4458, 0.5298, 0.4981, 0.5813, 0.4981, 0.6329, 0.4458, 0.6329, 0.4458, 0.5813, 0.4981, 0.6329, 0.4981, 0.6845, 0.4458, 0.6845, 0.4458, 0.6329, 0.5503, 0.4782, 0.5503, 0.5298, 0.4981, 0.5298, 0.4981, 0.4782, 0.5503, 0.5298, 0.5503, 0.5813, 0.4981, 0.5813, 0.4981, 0.5298, 0.5503, 0.5813, 0.5503, 0.6329, 0.4981, 0.6329, 0.4981, 0.5813, 0.5503, 0.6329, 0.5503, 0.6845, 0.4981, 0.6845, 0.4981, 0.6329, 0.3413, 0.4782, 0.3413, 0.5298, 0.2891, 0.5298, 0.2891, 0.4782, 0.3413, 0.5298, 0.3413, 0.5813, 0.2891, 0.5813, 0.2891, 0.5298, 0.3413, 0.5813, 0.3413, 0.6329, 0.2891, 0.6329, 0.2891, 0.5813, 0.3413, 0.6329, 0.3413, 0.6845, 0.2891, 0.6845, 0.2891, 0.6329])
me_cube_009.materials.append(mat_room1_001)
me_cube_009.materials.append(mat_floor)
me_cube_009.use_remesh_preserve_volume = False
me_cube_009.use_remesh_preserve_attributes = False
me_cube_009.use_mirror_vertex_groups = False
me_cube_009.update()

# ---- objects
ob_cylinder = bpy.data.objects.new('Cylinder', me_cylinder)
ob_facility_000 = bpy.data.objects.new('Facility.000', me_cube_010)
ob_cube = bpy.data.objects.new('Cube', me_cube_003)
ob_bridge = bpy.data.objects.new('Bridge', me_cube_002)
ob_cube_005 = bpy.data.objects.new('Cube.005', me_cube_008)
ob_facility_door = bpy.data.objects.new('Facility door', me_cube_007)
ob_cube_004 = bpy.data.objects.new('Cube.004', me_cube_006)
ob_cube_003 = bpy.data.objects.new('Cube.003', me_cube_005)
ob_cube_002 = bpy.data.objects.new('Cube.002', me_cube_004)
ob_cube_001 = bpy.data.objects.new('Cube.001', me_cube_001)
ob_facilityshelle = bpy.data.objects.new('FacilityShelle', me_cube)
ob_lamp = bpy.data.objects.new('Lamp', light_lamp)
ob_camera = bpy.data.objects.new('Camera', cam_camera)
ob_facility = bpy.data.objects.new('Facility', me_cube_009)

# ---- transforms, parenting, visibility, modifiers, constraints
ob_cylinder.location = (16.21, 31.89, 22.0)
ob_cylinder.lineart.crease_threshold = 0.0
ob_facility_000.location = (0.0, 17.0, 1.0)
ob_facility_000.lock_rotations_4d = False
ob_facility_000.empty_display_type = 'ARROWS'
ob_facility_000.lineart.crease_threshold = 0.0
ob_cube.location = (-10.69, 41.0, 7.001)
ob_cube.lineart.crease_threshold = 0.0
ob_bridge.location = (0.0, 0.0, 0.0)
ob_bridge.lineart.crease_threshold = 0.0
ob_cube_005.location = (-19.55, 19.1, 0.06637)
ob_cube_005.rotation_euler = (0.0, -0.0, 1.571)
ob_cube_005.lineart.crease_threshold = 0.0
_m = ob_cube_005.modifiers.new('Array', 'ARRAY')
_m.count = 24
_m.use_constant_offset = True
_m.constant_offset_displace = (0.0, 0.0, 0.0)
_m.relative_offset_displace = (-0.6, 0.0, 2.0)
ob_facility_door.location = (-20.0, -7.308, 1.855)
ob_facility_door.lock_rotations_4d = False
ob_facility_door.empty_display_type = 'ARROWS'
ob_facility_door.lineart.crease_threshold = 0.0
ob_cube_004.location = (0.0, 17.0, 1.0)
ob_cube_004.lock_rotations_4d = False
ob_cube_004.empty_display_type = 'ARROWS'
ob_cube_004.lineart.crease_threshold = 0.0
ob_cube_003.location = (-0.1501, 8.546, 1.0)
ob_cube_003.lineart.crease_threshold = 0.0
ob_cube_002.location = (-24.0, -7.0, 7.001)
ob_cube_002.lineart.crease_threshold = 0.0
ob_cube_001.location = (16.39, -6.08, 0.9)
ob_cube_001.lineart.crease_threshold = 0.0
ob_facilityshelle.location = (0.0, 17.0, 1.0)
ob_facilityshelle.lock_rotations_4d = False
ob_facilityshelle.empty_display_type = 'ARROWS'
ob_facilityshelle.hide_viewport = True
ob_facilityshelle.lineart.crease_threshold = 0.0
ob_lamp.location = (17.08, 1.005, 5.904)
ob_lamp.rotation_euler = (0.6503, 0.05522, 1.866)
ob_lamp.scale = (1.0, 1.0, 1.0)
ob_lamp.lock_rotations_4d = False
ob_lamp.empty_display_type = 'ARROWS'
ob_lamp.color = (0.0, 0.0, 0.0, 0.0)
ob_lamp.lineart.crease_threshold = 0.0
ob_camera.location = (7.481, -6.508, 5.344)
ob_camera.rotation_euler = (1.109, 0.0, 0.8149)
ob_camera.lock_rotations_4d = False
ob_camera.empty_display_type = 'ARROWS'
ob_camera.color = (0.0, 0.0, 0.0, 0.0)
ob_camera.display_type = 'WIRE'
ob_camera.lineart.crease_threshold = 0.0
ob_facility.location = (0.0, 17.0, 1.0)
ob_facility.lock_rotations_4d = False
ob_facility.empty_display_type = 'ARROWS'
ob_facility.lineart.crease_threshold = 0.0

# ---- collection membership
col_collection_1.objects.link(ob_cylinder)
col_collection_1.objects.link(ob_facility_000)
col_collection_1.objects.link(ob_cube)
col_collection_1.objects.link(ob_bridge)
col_collection_1.objects.link(ob_cube_005)
col_collection_1.objects.link(ob_facility_door)
col_collection_1.objects.link(ob_cube_004)
col_collection_1.objects.link(ob_cube_003)
col_collection_1.objects.link(ob_cube_002)
col_collection_1.objects.link(ob_cube_001)
col_collection_1.objects.link(ob_facilityshelle)
col_collection_1.objects.link(ob_lamp)
col_collection_1.objects.link(ob_camera)
col_collection_1.objects.link(ob_facility)

# ---- scene / render settings (as saved in the file)
scene.camera = ob_camera
scene.frame_start = 1; scene.frame_end = 250; scene.frame_set(2)
scene.render.engine = 'BLENDER_EEVEE_NEXT'
scene.render.resolution_percentage = 50
scene.render.dither_intensity = 0.0
scene.cycles.use_denoising = False
scene.cycles.samples = 128
scene.cycles.sampling_pattern = 'TABULATED_SOBOL'
scene.cycles.use_adaptive_sampling = False
scene.cycles.use_light_tree = False
scene.cycles.blur_glossy = 0.0
scene.cycles.sample_clamp_indirect = 0.0
scene.view_settings.view_transform = 'Standard'
bpy.context.view_layer.update()
